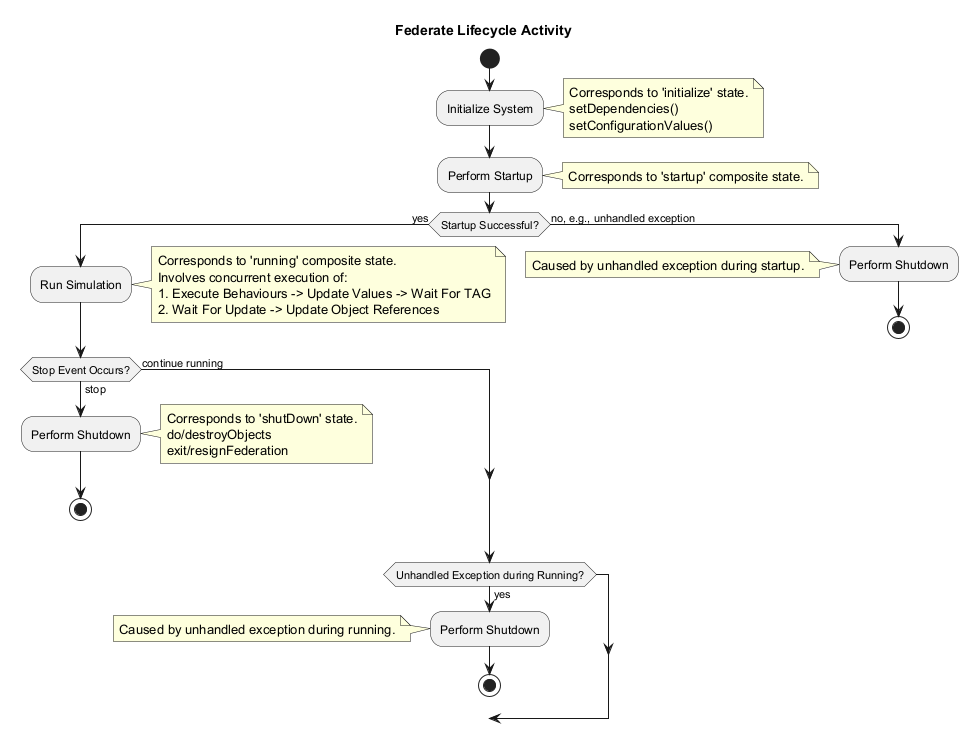

The diagram above was rendered by PlantUML. Its source (embedded in the PNG):
@startuml
title Federate Lifecycle Activity

start

:Initialize System;
note right: Corresponds to 'initialize' state.\nsetDependencies()\nsetConfigurationValues()

:Perform Startup;
note right: Corresponds to 'startup' composite state.

if (Startup Successful?) then (yes)
  :Run Simulation;
  note right
    Corresponds to 'running' composite state.
    Involves concurrent execution of:
    1. Execute Behaviours -> Update Values -> Wait For TAG
    2. Wait For Update -> Update Object References
  end note
  if (Stop Event Occurs?) then (stop)
    :Perform Shutdown;
    note right: Corresponds to 'shutDown' state.\ndo/destroyObjects\nexit/resignFederation
    stop
  else (continue running)
    -> Run Simulation;
  endif
else (no, e.g., unhandled exception)
  :Perform Shutdown;
  note left: Caused by unhandled exception during startup.
  stop
endif

if (Unhandled Exception during Running?) then (yes)
  :Perform Shutdown;
  note left: Caused by unhandled exception during running.
  stop
endif

@enduml